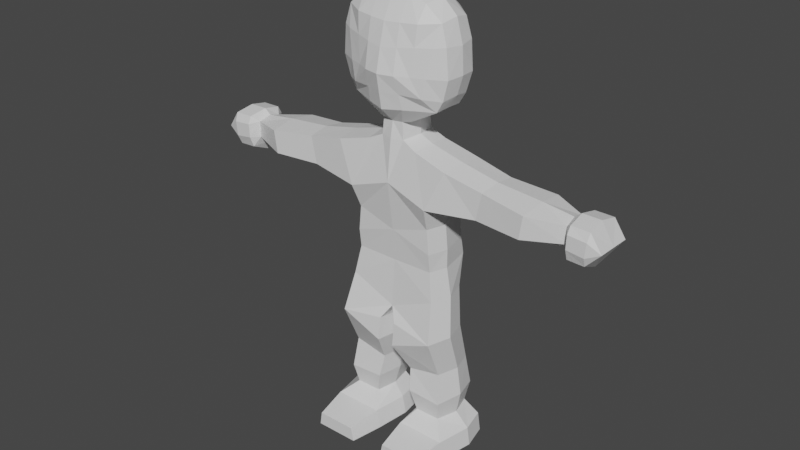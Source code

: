 # Source: FruitThrower.blend  (saved by Blender 3.6.11; exported with 4.5.12 LTS)
import bpy
from mathutils import Matrix  # noqa: F401  (used for matrix-valued properties, if any)

bpy.ops.wm.read_factory_settings(use_empty=True)
scene = bpy.context.scene
scene.name = 'Scene'

# ---- collections
col_collection = bpy.data.collections.new('Collection'); scene.collection.children.link(col_collection)

# ---- materials (node trees are filled in below, after node groups)
mat_material = bpy.data.materials.new('Material')
mat_material.alpha_threshold = 0.0
mat_material.use_transparent_shadow = False
mat_material.roughness = 0.5
mat_material.line_color = (0.0, 0.0, 0.0, 1.0)

# ---- material node trees
mat_material.use_nodes = True; mat_material.node_tree.nodes.clear()
_N = mat_material.node_tree.nodes; _L = mat_material.node_tree.links
n0 = _N.new('ShaderNodeOutputMaterial'); n0.name = 'Material Output'; n0.location = (300, 300)
n1 = _N.new('ShaderNodeBsdfPrincipled'); n1.name = 'Principled BSDF'; n1.location = (10, 300)
n1.distribution = 'GGX'
n1.subsurface_method = 'RANDOM_WALK_SKIN'
n1.inputs[3].default_value = 1.45
n1.inputs[27].default_value = (0.0, 0.0, 0.0, 1.0)
n1.inputs[28].default_value = 1.0
_L.new(n1.outputs[0], n0.inputs[0])
n0.is_active_output = True

# ---- world
world_world = bpy.data.worlds.new('World'); scene.world = world_world
world_world.use_nodes = True; world_world.node_tree.nodes.clear()
_N = world_world.node_tree.nodes; _L = world_world.node_tree.links
n0 = _N.new('ShaderNodeOutputWorld'); n0.name = 'World Output'; n0.location = (300, 300)
n1 = _N.new('ShaderNodeBackground'); n1.name = 'Background'; n1.location = (10, 300)
n1.inputs[0].default_value = (0.05088, 0.05088, 0.05088, 1.0)
_L.new(n1.outputs[0], n0.inputs[0])
n0.is_active_output = True
world_world.color = (0.05088, 0.05088, 0.05088)
world_world.use_sun_shadow = False
world_world.sun_shadow_jitter_overblur = 0.0

# ---- meshes
me_cube = bpy.data.meshes.new('Cube')
me_cube.from_pydata([(-0.000603, -3.565, 32.89), (-0.000603, -1.49, 38.96), (0.0, -1.532, 16.68), (1.343, -1.427, 38.85), (2.865, -1.461, 38.15), (4.311, -1.416, 36.96), (4.782, -1.493, 35.31), (4.97, -1.466, 32.89), (4.465, -1.388, 31.12), (3.885, -1.363, 30.15), (1.574, -1.417, 28.89), (0.9005, -1.681, 28.79), (1.009, -1.73, 27.36), (2.271, -1.863, 26.76), (5.195, -2.037, 25.96), (8.536, -1.863, 25.24), (12.43, -2.299, 24.83), (15.34, -1.124, 24.53), (15.91, -1.646, 25.0), (17.54, -1.649, 24.97), (18.51, -1.629, 23.51), (17.24, -1.607, 22.19), (15.78, -1.604, 22.25), (15.35, -1.103, 23.09), (12.14, -2.299, 22.86), (8.041, -1.863, 22.9), (3.646, -2.479, 22.53), (3.368, -1.727, 20.5), (3.571, -1.727, 18.34), (3.571, -1.532, 16.72), (5.326, 0.6652, 4.704), (0.0, -1.863, 12.52), (5.855, -2.417, -0.01209), (0.9788, -2.417, -0.01209), (4.002, -1.863, 14.23), (4.478, -2.79, 10.86), (4.392, -1.198, 7.209), (4.392, -1.198, 2.772), (5.611, -2.417, 1.601), (1.32, -2.417, 1.601), (2.149, -1.198, 2.772), (1.678, -1.609, 4.683), (1.418, -1.198, 6.624), (0.7375, -2.79, 9.357), (0.735, -2.52, 11.35), (-0.000603, -1.734, 28.72), (0.0, -1.99, 27.33), (3.51, -2.289, 32.9), (2.388, -2.693, 32.9), (1.327, -3.268, 32.9), (0.6441, 0.0, 39.04), (1.832, 0.0, 39.04), (3.285, 0.0, 38.43), (4.535, 0.0, 37.25), (5.087, 0.0, 35.21), (5.203, 0.0, 32.97), (4.709, 0.0, 31.35), (3.983, 0.0, 30.25), (2.152, 0.0, 29.11), (1.366, 0.0, 28.67), (1.36, 0.0, 27.46), (8.243e-05, 0.0, 39.04), (-0.000603, -2.683, 36.67), (-0.000603, -3.151, 34.8), (-0.000603, -3.315, 31.5), (-0.000603, -3.04, 30.01), (1.354, -2.554, 36.74), (2.774, -2.307, 36.81), (1.35, -2.905, 34.97), (2.645, -2.477, 35.1), (3.969, -1.971, 35.2), (1.454, -2.817, 31.41), (3.193, -2.342, 31.3), (1.551, -2.523, 30.14), (2.482, 0.0, 26.95), (5.426, 0.0, 26.18), (8.622, -4.384e-08, 25.51), (12.56, -2.924e-08, 25.16), (15.23, 5.763e-08, 24.82), (15.8, -4.774e-08, 25.28), (17.43, -2.447e-07, 25.26), (18.5, -2.363e-07, 23.48), (17.21, 7.643e-08, 21.51), (15.75, 2.51e-07, 21.56), (15.32, 2.356e-07, 22.42), (12.48, 1.453e-08, 22.16), (8.354, 2.939e-08, 22.35), (4.248, 0.0, 21.83), (3.92, 0.0, 20.5), (4.123, 0.0, 18.34), (4.123, 0.0, 16.72), (4.654, -1.609, 4.519), (0.0, 0.0, 12.18), (6.406, 0.6652, -0.01209), (0.6247, 0.6652, -0.01209), (4.553, 0.0, 14.23), (5.109, -0.6563, 10.86), (4.944, 0.6652, 7.209), (4.944, 0.6652, 2.772), (6.163, 0.6652, 1.601), (0.9661, 0.6652, 1.601), (1.795, 0.6652, 2.772), (1.246, 0.6652, 4.683), (1.064, 0.6652, 6.624), (0.3322, -0.6563, 9.357), (0.3809, -0.6563, 11.35), (17.33, -1.944, 22.99), (15.82, -1.943, 23.17), (15.88, -1.961, 24.37), (17.46, -1.963, 24.25), (-0.000603, 3.565, 32.89), (-0.000603, 1.49, 38.96), (0.0, 2.854, 16.68), (1.343, 1.427, 38.85), (2.865, 1.461, 38.15), (4.311, 1.416, 36.96), (4.782, 1.493, 35.31), (4.97, 1.466, 32.89), (4.465, 1.388, 31.12), (3.885, 1.363, 30.15), (1.574, 1.417, 28.89), (0.9005, 1.681, 28.79), (1.009, 1.73, 27.36), (2.271, 1.863, 26.76), (5.195, 2.037, 25.96), (8.536, 1.863, 25.24), (12.43, 2.299, 24.83), (15.33, 1.103, 24.49), (15.9, 1.609, 24.93), (17.53, 1.605, 24.91), (18.5, 1.625, 23.45), (17.23, 1.648, 22.13), (15.77, 1.65, 22.18), (15.34, 1.125, 23.05), (12.14, 2.299, 22.86), (8.041, 1.863, 22.9), (3.646, 2.713, 22.53), (3.368, 2.54, 20.5), (3.571, 2.54, 18.34), (3.571, 2.854, 16.72), (0.0, 1.863, 12.52), (5.855, 2.937, -0.01209), (0.9788, 2.937, -0.01209), (4.002, 1.863, 14.23), (4.478, 1.477, 10.86), (4.392, 2.529, 7.209), (4.392, 2.529, 2.772), (5.611, 2.937, 1.601), (1.32, 2.937, 1.601), (2.149, 2.529, 2.772), (1.678, 2.939, 4.683), (1.418, 2.529, 6.624), (0.7375, 1.477, 9.357), (0.735, 1.207, 11.35), (-0.000603, 1.734, 28.72), (0.0, 1.788, 27.33), (3.51, 2.289, 32.9), (2.388, 2.693, 32.9), (1.327, 3.268, 32.9), (-0.000603, 3.008, 37.07), (-0.000603, 3.476, 35.2), (-0.000603, 3.476, 31.5), (-0.000603, 3.04, 30.01), (1.354, 2.879, 37.14), (2.774, 2.632, 37.21), (1.35, 3.23, 35.37), (2.645, 2.802, 35.5), (3.969, 1.971, 35.2), (1.454, 3.094, 31.41), (3.193, 2.342, 31.3), (1.551, 2.523, 30.14), (4.654, 2.939, 4.519), (17.31, 1.961, 22.92), (15.81, 1.962, 23.09), (15.87, 1.943, 24.3), (17.45, 1.942, 24.17), (0.0, -2.39, 23.78), (0.0, -1.769, 19.48), (0.0, 2.489, 23.78), (0.0, 2.514, 19.48), (5.352, -5.32, -0.01209), (1.492, -5.32, -0.01209), (5.159, -5.32, 1.194), (1.762, -5.32, 1.194)], [], [(8, 7, 47), (6, 70, 47, 7), (34, 35, 96, 95), (45, 46, 12, 11), (26, 14, 13), (21, 22, 83, 82), (29, 34, 95, 90), (63, 0, 49, 68), (68, 49, 48, 69), (70, 69, 48, 47), (72, 8, 47, 48), (73, 10, 9), (65, 45, 11, 10, 73), (4, 52, 51, 3), (11, 59, 58, 10), (8, 56, 55, 7), (5, 53, 52, 4), (12, 60, 59, 11), (9, 57, 56, 8), (6, 54, 53, 5), (3, 51, 50, 1), (10, 58, 57, 9), (7, 55, 54, 6), (50, 61, 1), (3, 66, 67, 4), (1, 62, 66, 3), (4, 67, 5), (5, 67, 69, 70), (66, 68, 69, 67), (62, 63, 68, 66), (5, 70, 6), (49, 71, 72, 48), (0, 64, 71, 49), (9, 8, 72), (64, 65, 73, 71), (71, 73, 9, 72), (38, 37, 40, 39), (106, 21, 20), (41, 40, 37, 91), (22, 23, 84, 83), (35, 36, 97, 96), (24, 85, 84, 23), (91, 37, 98, 30), (25, 86, 85, 24), (23, 84, 78, 17), (37, 38, 99, 98), (26, 87, 86, 25), (38, 32, 93, 99), (27, 88, 87, 26), (14, 75, 74, 13), (33, 39, 100, 94), (28, 89, 88, 27), (15, 76, 75, 14), (39, 40, 101, 100), (29, 90, 89, 28), (16, 77, 76, 15), (40, 41, 102, 101), (31, 44, 35, 34), (17, 78, 77, 16), (41, 42, 103, 102), (2, 31, 34, 29), (17, 18, 79, 78), (42, 43, 104, 103), (18, 19, 80, 79), (43, 44, 105, 104), (19, 20, 81, 80), (44, 31, 92, 105), (32, 33, 94, 93), (20, 21, 82, 81), (13, 74, 60, 12), (38, 39, 183, 182), (107, 22, 21, 106), (23, 22, 107), (108, 107, 106, 109), (17, 23, 107, 108), (109, 106, 20), (18, 108, 109, 19), (19, 109, 20), (18, 17, 108), (177, 2, 29, 28), (25, 15, 14, 26), (24, 16, 15, 25), (23, 17, 16, 24), (44, 43, 35), (43, 42, 36, 35), (42, 41, 91, 36), (36, 91, 30, 97), (118, 156, 117), (116, 117, 156, 167), (143, 95, 96, 144), (154, 121, 122, 155), (136, 123, 124), (131, 82, 83, 132), (139, 90, 95, 143), (160, 165, 158, 110), (165, 166, 157, 158), (167, 156, 157, 166), (169, 157, 156, 118), (170, 119, 120), (162, 170, 120, 121, 154), (114, 113, 51, 52), (121, 120, 58, 59), (118, 117, 55, 56), (115, 114, 52, 53), (122, 121, 59, 60), (119, 118, 56, 57), (116, 115, 53, 54), (113, 111, 50, 51), (120, 119, 57, 58), (117, 116, 54, 55), (50, 111, 61), (113, 114, 164, 163), (111, 113, 163, 159), (114, 115, 164), (115, 167, 166, 164), (163, 164, 166, 165), (159, 163, 165, 160), (115, 116, 167), (158, 157, 169, 168), (110, 158, 168, 161), (119, 169, 118), (161, 168, 170, 162), (168, 169, 119, 170), (147, 148, 149, 146), (172, 130, 131), (150, 171, 146, 149), (132, 83, 84, 133), (144, 96, 97, 145), (134, 133, 84, 85), (171, 30, 98, 146), (135, 134, 85, 86), (133, 127, 78, 84), (146, 98, 99, 147), (136, 135, 86, 87), (147, 99, 93, 141), (137, 136, 87, 88), (124, 123, 74, 75), (142, 94, 100, 148), (138, 137, 88, 89), (125, 124, 75, 76), (148, 100, 101, 149), (139, 138, 89, 90), (126, 125, 76, 77), (149, 101, 102, 150), (140, 143, 144, 153), (127, 126, 77, 78), (150, 102, 103, 151), (112, 139, 143, 140), (127, 78, 79, 128), (151, 103, 104, 152), (128, 79, 80, 129), (152, 104, 105, 153), (129, 80, 81, 130), (153, 105, 92, 140), (141, 93, 94, 142), (130, 81, 82, 131), (123, 122, 60, 74), (141, 142, 148, 147), (173, 172, 131, 132), (133, 173, 132), (174, 175, 172, 173), (127, 174, 173, 133), (175, 130, 172), (128, 129, 175, 174), (129, 130, 175), (128, 174, 127), (179, 138, 139, 112), (135, 136, 124, 125), (134, 135, 125, 126), (133, 134, 126, 127), (153, 144, 152), (152, 144, 145, 151), (151, 145, 171, 150), (145, 97, 30, 171), (179, 137, 138), (178, 136, 137, 179), (155, 122, 123, 136, 178), (46, 176, 26, 13, 12), (176, 177, 27, 26), (27, 177, 28), (180, 182, 183, 181), (32, 38, 182, 180), (33, 32, 180, 181), (39, 33, 181, 183)])
_uv = me_cube.uv_layers.new(name='UVMap')
_uv.uv.foreach_set('vector', [0.5434, 0.4225, 0.557, 0.4283, 0.557, 0.415, 0.5757, 0.4269, 0.575, 0.4181, 0.557, 0.415, 0.557, 0.4283, 0.0, 0.0, 0.0, 0.0, 0.0, 0.0, 0.0, 0.0, 0.5201, 0.375, 0.5098, 0.375, 0.5101, 0.3797, 0.521, 0.3797, 0.4707, 0.4059, 0.4945, 0.4123, 0.505, 0.394, 0.0, 0.0, 0.0, 0.0, 0.0, 0.0, 0.0, 0.0, 0.0, 0.0, 0.0, 0.0, 0.0, 0.0, 0.0, 0.0, 0.5724, 0.375, 0.5569, 0.375, 0.5569, 0.3883, 0.5735, 0.3885, 0.5735, 0.3885, 0.5569, 0.3883, 0.5569, 0.4016, 0.5744, 0.4034, 0.575, 0.4181, 0.5744, 0.4034, 0.5569, 0.4016, 0.557, 0.415, 0.5436, 0.4089, 0.5434, 0.4225, 0.557, 0.415, 0.5569, 0.4016, 0.5335, 0.3915, 0.5247, 0.3926, 0.5342, 0.414, 0.5324, 0.375, 0.5201, 0.375, 0.521, 0.3797, 0.5247, 0.3926, 0.5335, 0.3915, 0.5984, 0.4059, 0.5984, 0.4059, 0.6035, 0.3889, 0.6035, 0.3889, 0.521, 0.3797, 0.521, 0.3797, 0.5247, 0.3926, 0.5247, 0.3926, 0.5434, 0.4225, 0.5434, 0.4225, 0.557, 0.4283, 0.557, 0.4283, 0.5886, 0.4205, 0.5886, 0.4205, 0.5984, 0.4059, 0.5984, 0.4059, 0.5101, 0.3797, 0.5101, 0.3797, 0.521, 0.3797, 0.521, 0.3797, 0.5342, 0.414, 0.5342, 0.414, 0.5434, 0.4225, 0.5434, 0.4225, 0.5757, 0.4269, 0.5757, 0.4269, 0.5886, 0.4205, 0.5886, 0.4205, 0.6035, 0.3889, 0.6035, 0.3889, 0.6035, 0.375, 0.6035, 0.375, 0.5247, 0.3926, 0.5247, 0.3926, 0.5342, 0.414, 0.5342, 0.414, 0.557, 0.4283, 0.557, 0.4283, 0.5757, 0.4269, 0.5757, 0.4269, 0.6035, 0.375, 0.0, 0.0, 0.6035, 0.375, 0.6035, 0.3889, 0.5885, 0.3887, 0.5886, 0.4049, 0.5984, 0.4059, 0.6035, 0.375, 0.588, 0.375, 0.5885, 0.3887, 0.6035, 0.3889, 0.5984, 0.4059, 0.5886, 0.4049, 0.5886, 0.4205, 0.5886, 0.4205, 0.5886, 0.4049, 0.5744, 0.4034, 0.575, 0.4181, 0.5885, 0.3887, 0.5735, 0.3885, 0.5744, 0.4034, 0.5886, 0.4049, 0.588, 0.375, 0.5724, 0.375, 0.5735, 0.3885, 0.5885, 0.3887, 0.5886, 0.4205, 0.575, 0.4181, 0.5757, 0.4269, 0.5569, 0.3883, 0.5442, 0.39, 0.5436, 0.4089, 0.5569, 0.4016, 0.5569, 0.375, 0.5446, 0.375, 0.5442, 0.39, 0.5569, 0.3883, 0.5342, 0.414, 0.5434, 0.4225, 0.5436, 0.4089, 0.5446, 0.375, 0.5324, 0.375, 0.5335, 0.3915, 0.5442, 0.39, 0.5442, 0.39, 0.5335, 0.3915, 0.5342, 0.414, 0.5436, 0.4089, 0.0, 0.0, 0.0, 0.0, 0.0, 0.0, 0.0, 0.0, 0.0, 0.0, 0.0, 0.0, 0.0, 0.0, 0.0, 0.0, 0.0, 0.0, 0.0, 0.0, 0.0, 0.0, 0.0, 0.0, 0.0, 0.0, 0.0, 0.0, 0.0, 0.0, 0.0, 0.0, 0.0, 0.0, 0.0, 0.0, 0.0, 0.0, 0.451, 0.4358, 0.451, 0.4358, 0.4381, 0.4432, 0.4381, 0.4432, 0.0, 0.0, 0.0, 0.0, 0.0, 0.0, 0.0, 0.0, 0.4639, 0.4208, 0.4639, 0.4208, 0.451, 0.4358, 0.451, 0.4358, 0.4381, 0.4432, 0.4381, 0.4432, 0.4425, 0.4528, 0.4425, 0.4528, 0.0, 0.0, 0.0, 0.0, 0.0, 0.0, 0.0, 0.0, 0.4707, 0.4059, 0.4707, 0.4059, 0.4639, 0.4208, 0.4639, 0.4208, 0.0, 0.0, 0.0, 0.0, 0.0, 0.0, 0.0, 0.0, 0.4527, 0.4032, 0.4527, 0.4032, 0.4707, 0.4059, 0.4707, 0.4059, 0.4945, 0.4123, 0.4945, 0.4123, 0.505, 0.394, 0.505, 0.394, 0.0, 0.0, 0.0, 0.0, 0.0, 0.0, 0.0, 0.0, 0.4347, 0.4049, 0.4347, 0.4049, 0.4527, 0.4032, 0.4527, 0.4032, 0.4789, 0.4341, 0.4789, 0.4341, 0.4945, 0.4123, 0.4945, 0.4123, 0.0, 0.0, 0.0, 0.0, 0.0, 0.0, 0.0, 0.0, 0.4211, 0.4049, 0.4211, 0.4049, 0.4347, 0.4049, 0.4347, 0.4049, 0.4622, 0.4432, 0.4622, 0.4432, 0.4789, 0.4341, 0.4789, 0.4341, 0.0, 0.0, 0.0, 0.0, 0.0, 0.0, 0.0, 0.0, 0.0, 0.0, 0.0, 0.0, 0.0, 0.0, 0.0, 0.0, 0.4425, 0.4528, 0.4425, 0.4528, 0.4622, 0.4432, 0.4622, 0.4432, 0.0, 0.0, 0.0, 0.0, 0.0, 0.0, 0.0, 0.0, 0.0, 0.0, 0.0, 0.0, 0.0, 0.0, 0.0, 0.0, 0.0, 0.0, 0.0, 0.0, 0.0, 0.0, 0.0, 0.0, 0.0, 0.0, 0.0, 0.0, 0.0, 0.0, 0.0, 0.0, 0.0, 0.0, 0.0, 0.0, 0.0, 0.0, 0.0, 0.0, 0.0, 0.0, 0.0, 0.0, 0.0, 0.0, 0.0, 0.0, 0.0, 0.0, 0.0, 0.0, 0.0, 0.0, 0.0, 0.0, 0.0, 0.0, 0.0, 0.0, 0.0, 0.0, 0.0, 0.0, 0.0, 0.0, 0.0, 0.0, 0.0, 0.0, 0.0, 0.0, 0.0, 0.0, 0.0, 0.0, 0.0, 0.0, 0.0, 0.0, 0.505, 0.394, 0.505, 0.394, 0.5101, 0.3797, 0.5101, 0.3797, 0.0, 0.0, 0.0, 0.0, 0.0, 0.0, 0.0, 0.0, 0.0, 0.0, 0.0, 0.0, 0.0, 0.0, 0.0, 0.0, 0.0, 0.0, 0.0, 0.0, 0.0, 0.0, 0.0, 0.0, 0.0, 0.0, 0.0, 0.0, 0.0, 0.0, 0.0, 0.0, 0.0, 0.0, 0.0, 0.0, 0.0, 0.0, 0.0, 0.0, 0.0, 0.0, 0.0, 0.0, 0.0, 0.0, 0.0, 0.0, 0.0, 0.0, 0.0, 0.0, 0.0, 0.0, 0.0, 0.0, 0.0, 0.0, 0.0, 0.0, 0.0, 0.0, 0.0, 0.0, 0.4505, 0.375, 0.4208, 0.375, 0.4211, 0.4049, 0.4347, 0.4049, 0.4639, 0.4208, 0.4789, 0.4341, 0.4945, 0.4123, 0.4707, 0.4059, 0.451, 0.4358, 0.4622, 0.4432, 0.4789, 0.4341, 0.4639, 0.4208, 0.4381, 0.4432, 0.4425, 0.4528, 0.4622, 0.4432, 0.451, 0.4358, 0.0, 0.0, 0.0, 0.0, 0.0, 0.0, 0.0, 0.0, 0.0, 0.0, 0.0, 0.0, 0.0, 0.0, 0.0, 0.0, 0.0, 0.0, 0.0, 0.0, 0.0, 0.0, 0.0, 0.0, 0.0, 0.0, 0.0, 0.0, 0.0, 0.0, 0.5434, 0.4225, 0.557, 0.415, 0.557, 0.4283, 0.5757, 0.4269, 0.557, 0.4283, 0.557, 0.415, 0.575, 0.4181, 0.0, 0.0, 0.0, 0.0, 0.0, 0.0, 0.0, 0.0, 0.5201, 0.375, 0.521, 0.3797, 0.5101, 0.3797, 0.5098, 0.375, 0.4707, 0.4059, 0.505, 0.394, 0.4945, 0.4123, 0.0, 0.0, 0.0, 0.0, 0.0, 0.0, 0.0, 0.0, 0.0, 0.0, 0.0, 0.0, 0.0, 0.0, 0.0, 0.0, 0.5724, 0.375, 0.5735, 0.3885, 0.5569, 0.3883, 0.5569, 0.375, 0.5735, 0.3885, 0.5744, 0.4034, 0.5569, 0.4016, 0.5569, 0.3883, 0.575, 0.4181, 0.557, 0.415, 0.5569, 0.4016, 0.5744, 0.4034, 0.5436, 0.4089, 0.5569, 0.4016, 0.557, 0.415, 0.5434, 0.4225, 0.5335, 0.3915, 0.5342, 0.414, 0.5247, 0.3926, 0.5324, 0.375, 0.5335, 0.3915, 0.5247, 0.3926, 0.521, 0.3797, 0.5201, 0.375, 0.5984, 0.4059, 0.6035, 0.3889, 0.6035, 0.3889, 0.5984, 0.4059, 0.521, 0.3797, 0.5247, 0.3926, 0.5247, 0.3926, 0.521, 0.3797, 0.5434, 0.4225, 0.557, 0.4283, 0.557, 0.4283, 0.5434, 0.4225, 0.5886, 0.4205, 0.5984, 0.4059, 0.5984, 0.4059, 0.5886, 0.4205, 0.5101, 0.3797, 0.521, 0.3797, 0.521, 0.3797, 0.5101, 0.3797, 0.5342, 0.414, 0.5434, 0.4225, 0.5434, 0.4225, 0.5342, 0.414, 0.5757, 0.4269, 0.5886, 0.4205, 0.5886, 0.4205, 0.5757, 0.4269, 0.6035, 0.3889, 0.6035, 0.375, 0.6035, 0.375, 0.6035, 0.3889, 0.5247, 0.3926, 0.5342, 0.414, 0.5342, 0.414, 0.5247, 0.3926, 0.557, 0.4283, 0.5757, 0.4269, 0.5757, 0.4269, 0.557, 0.4283, 0.6035, 0.375, 0.6035, 0.375, 0.0, 0.0, 0.6035, 0.3889, 0.5984, 0.4059, 0.5886, 0.4049, 0.5885, 0.3887, 0.6035, 0.375, 0.6035, 0.3889, 0.5885, 0.3887, 0.588, 0.375, 0.5984, 0.4059, 0.5886, 0.4205, 0.5886, 0.4049, 0.5886, 0.4205, 0.575, 0.4181, 0.5744, 0.4034, 0.5886, 0.4049, 0.5885, 0.3887, 0.5886, 0.4049, 0.5744, 0.4034, 0.5735, 0.3885, 0.588, 0.375, 0.5885, 0.3887, 0.5735, 0.3885, 0.5724, 0.375, 0.5886, 0.4205, 0.5757, 0.4269, 0.575, 0.4181, 0.5569, 0.3883, 0.5569, 0.4016, 0.5436, 0.4089, 0.5442, 0.39, 0.5569, 0.375, 0.5569, 0.3883, 0.5442, 0.39, 0.5446, 0.375, 0.5342, 0.414, 0.5436, 0.4089, 0.5434, 0.4225, 0.5446, 0.375, 0.5442, 0.39, 0.5335, 0.3915, 0.5324, 0.375, 0.5442, 0.39, 0.5436, 0.4089, 0.5342, 0.414, 0.5335, 0.3915, 0.0, 0.0, 0.0, 0.0, 0.0, 0.0, 0.0, 0.0, 0.0, 0.0, 0.0, 0.0, 0.0, 0.0, 0.0, 0.0, 0.0, 0.0, 0.0, 0.0, 0.0, 0.0, 0.0, 0.0, 0.0, 0.0, 0.0, 0.0, 0.0, 0.0, 0.0, 0.0, 0.0, 0.0, 0.0, 0.0, 0.0, 0.0, 0.451, 0.4358, 0.4381, 0.4432, 0.4381, 0.4432, 0.451, 0.4358, 0.0, 0.0, 0.0, 0.0, 0.0, 0.0, 0.0, 0.0, 0.4639, 0.4208, 0.451, 0.4358, 0.451, 0.4358, 0.4639, 0.4208, 0.4381, 0.4432, 0.4425, 0.4528, 0.4425, 0.4528, 0.4381, 0.4432, 0.0, 0.0, 0.0, 0.0, 0.0, 0.0, 0.0, 0.0, 0.4707, 0.4059, 0.4639, 0.4208, 0.4639, 0.4208, 0.4707, 0.4059, 0.0, 0.0, 0.0, 0.0, 0.0, 0.0, 0.0, 0.0, 0.4527, 0.4032, 0.4707, 0.4059, 0.4707, 0.4059, 0.4527, 0.4032, 0.4945, 0.4123, 0.505, 0.394, 0.505, 0.394, 0.4945, 0.4123, 0.0, 0.0, 0.0, 0.0, 0.0, 0.0, 0.0, 0.0, 0.4347, 0.4049, 0.4527, 0.4032, 0.4527, 0.4032, 0.4347, 0.4049, 0.4789, 0.4341, 0.4945, 0.4123, 0.4945, 0.4123, 0.4789, 0.4341, 0.0, 0.0, 0.0, 0.0, 0.0, 0.0, 0.0, 0.0, 0.4211, 0.4049, 0.4347, 0.4049, 0.4347, 0.4049, 0.4211, 0.4049, 0.4622, 0.4432, 0.4789, 0.4341, 0.4789, 0.4341, 0.4622, 0.4432, 0.0, 0.0, 0.0, 0.0, 0.0, 0.0, 0.0, 0.0, 0.0, 0.0, 0.0, 0.0, 0.0, 0.0, 0.0, 0.0, 0.4425, 0.4528, 0.4622, 0.4432, 0.4622, 0.4432, 0.4425, 0.4528, 0.0, 0.0, 0.0, 0.0, 0.0, 0.0, 0.0, 0.0, 0.0, 0.0, 0.0, 0.0, 0.0, 0.0, 0.0, 0.0, 0.0, 0.0, 0.0, 0.0, 0.0, 0.0, 0.0, 0.0, 0.0, 0.0, 0.0, 0.0, 0.0, 0.0, 0.0, 0.0, 0.0, 0.0, 0.0, 0.0, 0.0, 0.0, 0.0, 0.0, 0.0, 0.0, 0.0, 0.0, 0.0, 0.0, 0.0, 0.0, 0.0, 0.0, 0.0, 0.0, 0.0, 0.0, 0.0, 0.0, 0.0, 0.0, 0.0, 0.0, 0.0, 0.0, 0.0, 0.0, 0.0, 0.0, 0.0, 0.0, 0.0, 0.0, 0.0, 0.0, 0.0, 0.0, 0.0, 0.0, 0.0, 0.0, 0.0, 0.0, 0.505, 0.394, 0.5101, 0.3797, 0.5101, 0.3797, 0.505, 0.394, 0.0, 0.0, 0.0, 0.0, 0.0, 0.0, 0.0, 0.0, 0.0, 0.0, 0.0, 0.0, 0.0, 0.0, 0.0, 0.0, 0.0, 0.0, 0.0, 0.0, 0.0, 0.0, 0.0, 0.0, 0.0, 0.0, 0.0, 0.0, 0.0, 0.0, 0.0, 0.0, 0.0, 0.0, 0.0, 0.0, 0.0, 0.0, 0.0, 0.0, 0.0, 0.0, 0.0, 0.0, 0.0, 0.0, 0.0, 0.0, 0.0, 0.0, 0.0, 0.0, 0.0, 0.0, 0.0, 0.0, 0.0, 0.0, 0.0, 0.0, 0.0, 0.0, 0.0, 0.0, 0.4505, 0.375, 0.4347, 0.4049, 0.4211, 0.4049, 0.4208, 0.375, 0.4639, 0.4208, 0.4707, 0.4059, 0.4945, 0.4123, 0.4789, 0.4341, 0.451, 0.4358, 0.4639, 0.4208, 0.4789, 0.4341, 0.4622, 0.4432, 0.4381, 0.4432, 0.451, 0.4358, 0.4622, 0.4432, 0.4425, 0.4528, 0.0, 0.0, 0.0, 0.0, 0.0, 0.0, 0.0, 0.0, 0.0, 0.0, 0.0, 0.0, 0.0, 0.0, 0.0, 0.0, 0.0, 0.0, 0.0, 0.0, 0.0, 0.0, 0.0, 0.0, 0.0, 0.0, 0.0, 0.0, 0.0, 0.0, 0.4505, 0.375, 0.4527, 0.4032, 0.4347, 0.4049, 0.4801, 0.375, 0.4707, 0.4059, 0.4527, 0.4032, 0.4505, 0.375, 0.5098, 0.375, 0.5101, 0.3797, 0.505, 0.394, 0.4707, 0.4059, 0.4801, 0.375, 0.5098, 0.375, 0.4801, 0.375, 0.4707, 0.4059, 0.505, 0.394, 0.5101, 0.3797, 0.4801, 0.375, 0.4505, 0.375, 0.4527, 0.4032, 0.4707, 0.4059, 0.4527, 0.4032, 0.4505, 0.375, 0.4347, 0.4049, 0.0, 0.0, 0.0, 0.0, 0.0, 0.0, 0.0, 0.0, 0.0, 0.0, 0.0, 0.0, 0.0, 0.0, 0.0, 0.0, 0.0, 0.0, 0.0, 0.0, 0.0, 0.0, 0.0, 0.0, 0.0, 0.0, 0.0, 0.0, 0.0, 0.0, 0.0, 0.0])
me_cube.materials.append(mat_material)
me_cube.use_mirror_vertex_groups = False
me_cube.update()

# ---- objects
ob_theman = bpy.data.objects.new('TheMan', me_cube)

# ---- transforms, parenting, visibility, modifiers, constraints
ob_theman.location = (0.0, 0.0, 0.0)
ob_theman.lock_rotations_4d = False
ob_theman.empty_display_type = 'ARROWS'
ob_theman.lineart.crease_threshold = 0.0
_m = ob_theman.modifiers.new('Mirror', 'MIRROR')

# ---- collection membership
col_collection.objects.link(ob_theman)

# ---- scene / render settings (as saved in the file)
scene.frame_start = 1; scene.frame_end = 250; scene.frame_set(1)
scene.render.engine = 'BLENDER_EEVEE_NEXT'
scene.cycles.sampling_pattern = 'TABULATED_SOBOL'
scene.view_settings.view_transform = 'Filmic'
bpy.context.view_layer.update()

# ---- added for rendering (the .blend has no active camera and no usable light): camera, sun
cam_auto = bpy.data.cameras.new('AutoCamera')
cam_auto.lens = 50.0
cam_auto.sensor_width = 36.0
cam_auto.clip_end = 1000.0
ob_auto_camera = bpy.data.objects.new('AutoCamera', cam_auto)
scene.collection.objects.link(ob_auto_camera)
ob_auto_camera.location = (50.4571, -61.4263, 59.8806)
ob_auto_camera.rotation_euler = (1.09748, -7.21219e-08, 0.694738)
scene.camera = ob_auto_camera
light_auto_sun = bpy.data.lights.new('AutoSun', 'SUN')
light_auto_sun.energy = 3.0
light_auto_sun.angle = 0.0523599
ob_auto_sun = bpy.data.objects.new('AutoSun', light_auto_sun)
scene.collection.objects.link(ob_auto_sun)
ob_auto_sun.rotation_euler = (0.872665, 0.174533, 0.523599)
bpy.context.view_layer.update()
